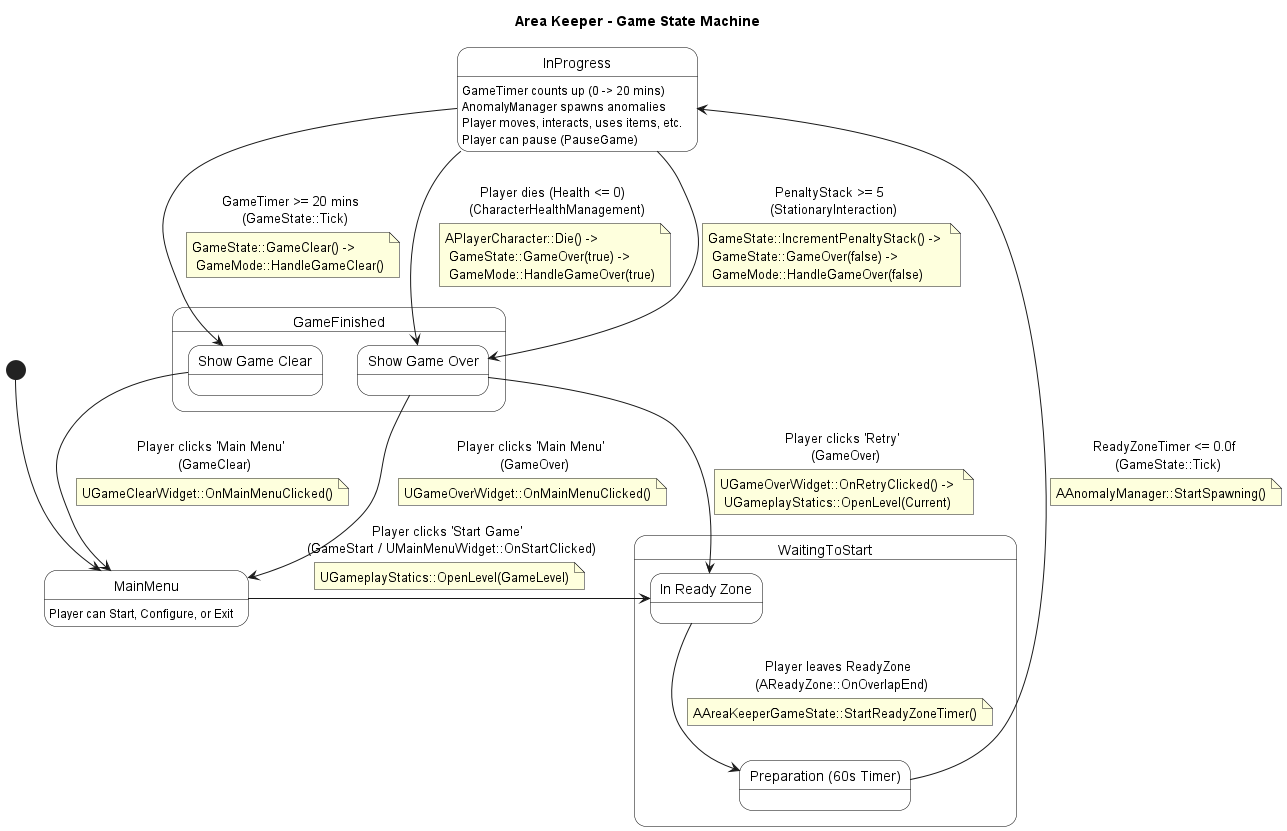

The diagram above was rendered by PlantUML. Its source (embedded in the PNG):
@startuml
title Area Keeper - Game State Machine
skinparam state {
    BackgroundColor White
    BorderColor Black
}

' 0. 게임 애플리케이션 시작
[*] --> MainMenu

state MainMenu {
    MainMenu : Player can Start, Configure, or Exit
}

state WaitingToStart {
    ' WaitingToStart는 다시 두 개의 하위 상태로 나뉨
    ' 1. 준비 구역 안 (타이머 시작 전)
    ' 2. 준비 구역 밖 (60초 타이머 작동 중)
    state "In Ready Zone" as ReadyZone
    state "Preparation (60s Timer)" as Preparation

    ' 2. 준비 구역을 나가면 타이머 시작
    ReadyZone --> Preparation : Player leaves ReadyZone \n (AReadyZone::OnOverlapEnd)
    note on link: AAreaKeeperGameState::StartReadyZoneTimer()
}

state InProgress {
    ' 메인 게임 플레이 상태
    InProgress : GameTimer counts up (0 -> 20 mins)
    InProgress : AnomalyManager spawns anomalies
    InProgress : Player moves, interacts, uses items, etc.
    InProgress : Player can pause (PauseGame)
}

state GameFinished {
    ' 게임 종료 상태 (UI 표시)
    state "Show Game Over" as GameOverUI
    state "Show Game Clear" as GameClearUI
}

' 1. 메인 메뉴에서 '시작하기'
MainMenu --> ReadyZone : Player clicks 'Start Game' \n (GameStart / UMainMenuWidget::OnStartClicked)
note on link: UGameplayStatics::OpenLevel(GameLevel)

' 3. 60초 타이머가 끝나면 InProgress 상태로 전환
Preparation --> InProgress : ReadyZoneTimer <= 0.0f \n (GameState::Tick)
note on link: AAnomalyManager::StartSpawning()

' --- InProgress에서 GameFinished로 가는 3가지 경로 ---

' 4. 경로 A: 플레이어 사망
InProgress --> GameOverUI : Player dies (Health <= 0) \n (CharacterHealthManagement)
note on link: APlayerCharacter::Die() -> \n GameState::GameOver(true) -> \n GameMode::HandleGameOver(true)

' 5. 경로 B: 패널티 5 스택
InProgress --> GameOverUI : PenaltyStack >= 5 \n (StationaryInteraction)
note on link: GameState::IncrementPenaltyStack() -> \n GameState::GameOver(false) -> \n GameMode::HandleGameOver(false)

' 6. 경로 C: 20분 생존
InProgress --> GameClearUI : GameTimer >= 20 mins \n (GameState::Tick)
note on link: GameState::GameClear() -> \n GameMode::HandleGameClear()

' --- GameFinished 이후의 흐름 ---

' 7. 메인 메뉴로 돌아가기
GameOverUI --> MainMenu : Player clicks 'Main Menu' \n (GameOver)
note on link: UGameOverWidget::OnMainMenuClicked()
GameClearUI --> MainMenu : Player clicks 'Main Menu' \n (GameClear)
note on link: UGameClearWidget::OnMainMenuClicked()

' 8. 재시도 (다시 WaitingToStart 상태로)
GameOverUI --> ReadyZone : Player clicks 'Retry' \n (GameOver)
note on link: UGameOverWidget::OnRetryClicked() -> \n UGameplayStatics::OpenLevel(Current)

@enduml